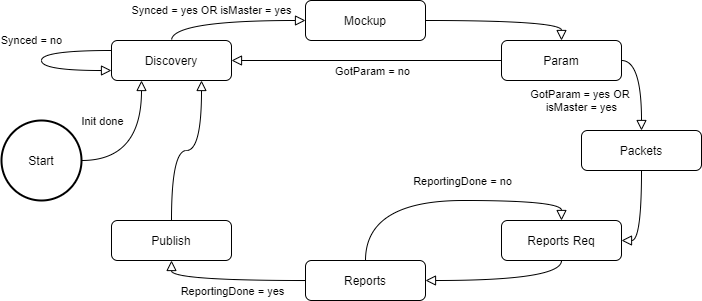

The diagram above was exported from draw.io. Its source (the exported page's mxGraphModel, read from the mxfile embedded in the PNG):
<mxGraphModel dx="1422" dy="762" grid="1" gridSize="10" guides="1" tooltips="1" connect="1" arrows="1" fold="1" page="1" pageScale="1" pageWidth="827" pageHeight="1169" math="0" shadow="0">
  <root>
    <mxCell id="0" />
    <mxCell id="1" parent="0" />
    <mxCell id="2" value="Synced = yes OR isMaster = yes" style="rounded=0;html=1;jettySize=auto;orthogonalLoop=1;fontSize=11;endArrow=block;endFill=0;endSize=8;strokeWidth=1;shadow=0;labelBackgroundColor=none;edgeStyle=orthogonalEdgeStyle;exitX=0.5;exitY=0;exitDx=0;exitDy=0;entryX=0;entryY=0.5;entryDx=0;entryDy=0;curved=1;" edge="1" source="3" target="5" parent="1">
      <mxGeometry x="-0.2208" y="10" relative="1" as="geometry">
        <mxPoint x="220" y="170" as="targetPoint" />
        <mxPoint as="offset" />
      </mxGeometry>
    </mxCell>
    <mxCell id="3" value="Discovery" style="rounded=1;whiteSpace=wrap;html=1;fontSize=12;glass=0;strokeWidth=1;shadow=0;" vertex="1" parent="1">
      <mxGeometry x="160" y="90" width="120" height="40" as="geometry" />
    </mxCell>
    <mxCell id="4" value="Start" style="strokeWidth=2;html=1;shape=mxgraph.flowchart.start_2;whiteSpace=wrap;" vertex="1" parent="1">
      <mxGeometry x="50" y="170" width="80" height="80" as="geometry" />
    </mxCell>
    <mxCell id="5" value="Mockup" style="rounded=1;whiteSpace=wrap;html=1;fontSize=12;glass=0;strokeWidth=1;shadow=0;" vertex="1" parent="1">
      <mxGeometry x="354" y="50" width="120" height="40" as="geometry" />
    </mxCell>
    <mxCell id="6" value="Param" style="rounded=1;whiteSpace=wrap;html=1;fontSize=12;glass=0;strokeWidth=1;shadow=0;" vertex="1" parent="1">
      <mxGeometry x="550" y="90" width="120" height="40" as="geometry" />
    </mxCell>
    <mxCell id="7" value="Packets" style="rounded=1;whiteSpace=wrap;html=1;fontSize=12;glass=0;strokeWidth=1;shadow=0;" vertex="1" parent="1">
      <mxGeometry x="630" y="180" width="120" height="40" as="geometry" />
    </mxCell>
    <mxCell id="8" value="Reports Req" style="rounded=1;whiteSpace=wrap;html=1;fontSize=12;glass=0;strokeWidth=1;shadow=0;" vertex="1" parent="1">
      <mxGeometry x="550" y="270" width="120" height="40" as="geometry" />
    </mxCell>
    <mxCell id="9" value="Reports" style="rounded=1;whiteSpace=wrap;html=1;fontSize=12;glass=0;strokeWidth=1;shadow=0;" vertex="1" parent="1">
      <mxGeometry x="354" y="310" width="120" height="40" as="geometry" />
    </mxCell>
    <mxCell id="10" value="Publish" style="rounded=1;whiteSpace=wrap;html=1;fontSize=12;glass=0;strokeWidth=1;shadow=0;" vertex="1" parent="1">
      <mxGeometry x="160" y="270" width="120" height="40" as="geometry" />
    </mxCell>
    <mxCell id="11" style="edgeStyle=orthogonalEdgeStyle;rounded=0;orthogonalLoop=1;jettySize=auto;html=1;exitX=0.5;exitY=1;exitDx=0;exitDy=0;" edge="1" source="10" target="10" parent="1">
      <mxGeometry relative="1" as="geometry" />
    </mxCell>
    <mxCell id="12" value="" style="rounded=0;html=1;jettySize=auto;orthogonalLoop=1;fontSize=11;endArrow=block;endFill=0;endSize=8;strokeWidth=1;shadow=0;labelBackgroundColor=none;edgeStyle=orthogonalEdgeStyle;exitX=1;exitY=0.5;exitDx=0;exitDy=0;entryX=0.25;entryY=1;entryDx=0;entryDy=0;curved=1;exitPerimeter=0;" edge="1" source="4" target="3" parent="1">
      <mxGeometry x="0.3" y="18" relative="1" as="geometry">
        <mxPoint x="290" y="120" as="sourcePoint" />
        <mxPoint x="360" y="90" as="targetPoint" />
        <mxPoint x="-15" y="8" as="offset" />
      </mxGeometry>
    </mxCell>
    <mxCell id="13" value="Init done" style="edgeLabel;html=1;align=center;verticalAlign=middle;resizable=0;points=[];" vertex="1" connectable="0" parent="12">
      <mxGeometry x="-0.0133" y="17" relative="1" as="geometry">
        <mxPoint x="-23" y="-31" as="offset" />
      </mxGeometry>
    </mxCell>
    <mxCell id="14" value="Synced = no" style="rounded=0;html=1;jettySize=auto;orthogonalLoop=1;fontSize=11;endArrow=block;endFill=0;endSize=8;strokeWidth=1;shadow=0;labelBackgroundColor=#ffffff;edgeStyle=orthogonalEdgeStyle;entryX=0;entryY=0.75;entryDx=0;entryDy=0;curved=1;exitX=0;exitY=0.25;exitDx=0;exitDy=0;" edge="1" source="3" target="3" parent="1">
      <mxGeometry x="-0.125" y="-14" relative="1" as="geometry">
        <mxPoint x="90" y="90" as="sourcePoint" />
        <mxPoint x="364" y="80" as="targetPoint" />
        <mxPoint x="4" y="-10" as="offset" />
        <Array as="points">
          <mxPoint x="90" y="100" />
          <mxPoint x="90" y="120" />
        </Array>
      </mxGeometry>
    </mxCell>
    <mxCell id="15" value="" style="rounded=0;html=1;jettySize=auto;orthogonalLoop=1;fontSize=11;endArrow=block;endFill=0;endSize=8;strokeWidth=1;shadow=0;labelBackgroundColor=none;edgeStyle=orthogonalEdgeStyle;exitX=1;exitY=0.5;exitDx=0;exitDy=0;entryX=0.5;entryY=0;entryDx=0;entryDy=0;curved=1;" edge="1" source="5" target="6" parent="1">
      <mxGeometry x="-0.2208" y="10" relative="1" as="geometry">
        <mxPoint x="230" y="100" as="sourcePoint" />
        <mxPoint x="364" y="80" as="targetPoint" />
        <mxPoint as="offset" />
      </mxGeometry>
    </mxCell>
    <mxCell id="16" value="" style="rounded=0;html=1;jettySize=auto;orthogonalLoop=1;fontSize=11;endArrow=block;endFill=0;endSize=8;strokeWidth=1;shadow=0;labelBackgroundColor=none;edgeStyle=orthogonalEdgeStyle;exitX=0;exitY=0.5;exitDx=0;exitDy=0;entryX=1;entryY=0.5;entryDx=0;entryDy=0;curved=1;" edge="1" source="6" target="3" parent="1">
      <mxGeometry x="-0.2208" y="10" relative="1" as="geometry">
        <mxPoint x="484" y="80" as="sourcePoint" />
        <mxPoint x="620" y="100" as="targetPoint" />
        <mxPoint as="offset" />
      </mxGeometry>
    </mxCell>
    <mxCell id="17" value="GotParam = no" style="edgeLabel;html=1;align=center;verticalAlign=middle;resizable=0;points=[];" vertex="1" connectable="0" parent="16">
      <mxGeometry x="-0.363" relative="1" as="geometry">
        <mxPoint x="-44" y="10" as="offset" />
      </mxGeometry>
    </mxCell>
    <mxCell id="18" value="GotParam = yes OR &lt;br&gt;isMaster = yes" style="rounded=0;html=1;jettySize=auto;orthogonalLoop=1;fontSize=11;endArrow=block;endFill=0;endSize=8;strokeWidth=1;shadow=0;labelBackgroundColor=none;edgeStyle=orthogonalEdgeStyle;entryX=0.5;entryY=0;entryDx=0;entryDy=0;curved=1;exitX=1;exitY=0.5;exitDx=0;exitDy=0;" edge="1" source="6" target="7" parent="1">
      <mxGeometry x="0.3333" y="-60" relative="1" as="geometry">
        <mxPoint x="610" y="140" as="sourcePoint" />
        <mxPoint x="364" y="80" as="targetPoint" />
        <mxPoint as="offset" />
      </mxGeometry>
    </mxCell>
    <mxCell id="19" value="" style="rounded=0;html=1;jettySize=auto;orthogonalLoop=1;fontSize=11;endArrow=block;endFill=0;endSize=8;strokeWidth=1;shadow=0;labelBackgroundColor=none;edgeStyle=orthogonalEdgeStyle;exitX=0.5;exitY=1;exitDx=0;exitDy=0;entryX=1;entryY=0.5;entryDx=0;entryDy=0;curved=1;" edge="1" source="7" target="8" parent="1">
      <mxGeometry x="-0.2208" y="10" relative="1" as="geometry">
        <mxPoint x="484" y="80" as="sourcePoint" />
        <mxPoint x="620" y="100" as="targetPoint" />
        <mxPoint as="offset" />
      </mxGeometry>
    </mxCell>
    <mxCell id="20" value="" style="rounded=0;html=1;jettySize=auto;orthogonalLoop=1;fontSize=11;endArrow=block;endFill=0;endSize=8;strokeWidth=1;shadow=0;labelBackgroundColor=none;edgeStyle=orthogonalEdgeStyle;exitX=0.5;exitY=1;exitDx=0;exitDy=0;entryX=1;entryY=0.5;entryDx=0;entryDy=0;curved=1;" edge="1" source="8" target="9" parent="1">
      <mxGeometry x="-0.2208" y="10" relative="1" as="geometry">
        <mxPoint x="700" y="230" as="sourcePoint" />
        <mxPoint x="680" y="300" as="targetPoint" />
        <mxPoint as="offset" />
      </mxGeometry>
    </mxCell>
    <mxCell id="21" value="" style="rounded=0;html=1;jettySize=auto;orthogonalLoop=1;fontSize=11;endArrow=block;endFill=0;endSize=8;strokeWidth=1;shadow=0;labelBackgroundColor=none;edgeStyle=orthogonalEdgeStyle;exitX=0.5;exitY=0;exitDx=0;exitDy=0;entryX=0.5;entryY=0;entryDx=0;entryDy=0;curved=1;" edge="1" source="9" target="8" parent="1">
      <mxGeometry x="-0.2208" y="10" relative="1" as="geometry">
        <mxPoint x="620" y="320" as="sourcePoint" />
        <mxPoint x="484" y="340" as="targetPoint" />
        <mxPoint as="offset" />
      </mxGeometry>
    </mxCell>
    <mxCell id="22" value="ReportingDone = no" style="edgeLabel;html=1;align=center;verticalAlign=middle;resizable=0;points=[];" vertex="1" connectable="0" parent="21">
      <mxGeometry x="0.3986" y="1" relative="1" as="geometry">
        <mxPoint x="-37" y="-19" as="offset" />
      </mxGeometry>
    </mxCell>
    <mxCell id="23" value="" style="rounded=0;html=1;jettySize=auto;orthogonalLoop=1;fontSize=11;endArrow=block;endFill=0;endSize=8;strokeWidth=1;shadow=0;labelBackgroundColor=none;edgeStyle=orthogonalEdgeStyle;exitX=0;exitY=0.5;exitDx=0;exitDy=0;entryX=0.5;entryY=1;entryDx=0;entryDy=0;curved=1;" edge="1" source="9" target="10" parent="1">
      <mxGeometry x="-0.2208" y="10" relative="1" as="geometry">
        <mxPoint x="424" y="320" as="sourcePoint" />
        <mxPoint x="620" y="280" as="targetPoint" />
        <mxPoint as="offset" />
      </mxGeometry>
    </mxCell>
    <mxCell id="24" value="ReportingDone = yes" style="edgeLabel;html=1;align=center;verticalAlign=middle;resizable=0;points=[];" vertex="1" connectable="0" parent="23">
      <mxGeometry x="0.3986" y="1" relative="1" as="geometry">
        <mxPoint x="34" y="9" as="offset" />
      </mxGeometry>
    </mxCell>
    <mxCell id="25" value="" style="rounded=0;html=1;jettySize=auto;orthogonalLoop=1;fontSize=11;endArrow=block;endFill=0;endSize=8;strokeWidth=1;shadow=0;labelBackgroundColor=none;edgeStyle=orthogonalEdgeStyle;exitX=0.5;exitY=0;exitDx=0;exitDy=0;curved=1;entryX=0.75;entryY=1;entryDx=0;entryDy=0;" edge="1" source="10" target="3" parent="1">
      <mxGeometry x="-0.2208" y="10" relative="1" as="geometry">
        <mxPoint x="424" y="320" as="sourcePoint" />
        <mxPoint x="260" y="170" as="targetPoint" />
        <mxPoint as="offset" />
      </mxGeometry>
    </mxCell>
  </root>
</mxGraphModel>